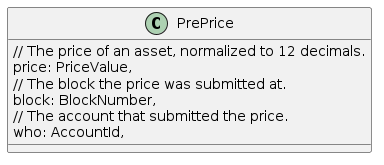

The diagram above was rendered by PlantUML. Its source (embedded in the PNG):
@startuml
class PrePrice {
    // The price of an asset, normalized to 12 decimals.
    price: PriceValue,
    // The block the price was submitted at.
    block: BlockNumber,
    // The account that submitted the price.
    who: AccountId,
}
@enduml